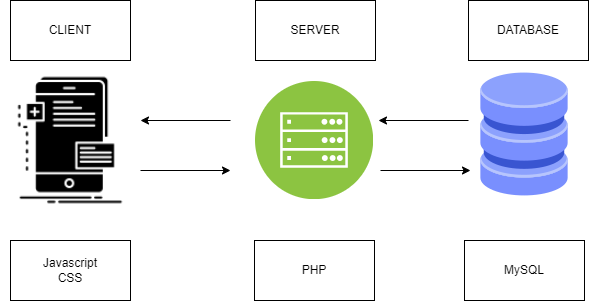

The diagram above was exported from draw.io. Its source (the exported page's mxGraphModel, read from the mxfile embedded in the PNG):
<mxGraphModel dx="2074" dy="1067" grid="1" gridSize="10" guides="1" tooltips="1" connect="1" arrows="1" fold="1" page="1" pageScale="1" pageWidth="827" pageHeight="1169" math="0" shadow="0">
  <root>
    <mxCell id="0" />
    <mxCell id="1" parent="0" />
    <mxCell id="AnpUIAk4x7_kTI5-jWBJ-21" value="" style="endArrow=classic;html=1;rounded=0;" edge="1" parent="1">
      <mxGeometry width="50" height="50" relative="1" as="geometry">
        <mxPoint x="568" y="380" as="sourcePoint" />
        <mxPoint x="478" y="380" as="targetPoint" />
      </mxGeometry>
    </mxCell>
    <mxCell id="AnpUIAk4x7_kTI5-jWBJ-1" value="" style="shape=image;html=1;verticalAlign=top;verticalLabelPosition=bottom;labelBackgroundColor=#ffffff;imageAspect=0;aspect=fixed;image=https://cdn2.iconfinder.com/data/icons/whcompare-isometric-web-hosting-servers/50/database-128.png" vertex="1" parent="1">
      <mxGeometry x="560" y="330" width="128" height="128" as="geometry" />
    </mxCell>
    <mxCell id="AnpUIAk4x7_kTI5-jWBJ-8" value="" style="aspect=fixed;perimeter=ellipsePerimeter;html=1;align=center;shadow=0;dashed=0;fontColor=#4277BB;labelBackgroundColor=#ffffff;fontSize=12;spacingTop=3;image;image=img/lib/ibm/infrastructure/mobile_backend.svg;" vertex="1" parent="1">
      <mxGeometry x="355" y="341" width="118" height="118" as="geometry" />
    </mxCell>
    <mxCell id="AnpUIAk4x7_kTI5-jWBJ-9" value="" style="shape=image;html=1;verticalAlign=top;verticalLabelPosition=bottom;labelBackgroundColor=#ffffff;imageAspect=0;aspect=fixed;image=https://cdn2.iconfinder.com/data/icons/competitive-strategy-and-corporate-training/512/177_frontend_interface_mobile_phone_developer_app_development-128.png" vertex="1" parent="1">
      <mxGeometry x="100" y="330" width="140" height="140" as="geometry" />
    </mxCell>
    <mxCell id="AnpUIAk4x7_kTI5-jWBJ-10" value="Javascript&lt;br&gt;CSS" style="rounded=0;whiteSpace=wrap;html=1;" vertex="1" parent="1">
      <mxGeometry x="110" y="500" width="120" height="60" as="geometry" />
    </mxCell>
    <mxCell id="AnpUIAk4x7_kTI5-jWBJ-11" value="PHP" style="rounded=0;whiteSpace=wrap;html=1;" vertex="1" parent="1">
      <mxGeometry x="354" y="500" width="120" height="60" as="geometry" />
    </mxCell>
    <mxCell id="AnpUIAk4x7_kTI5-jWBJ-12" value="MySQL" style="rounded=0;whiteSpace=wrap;html=1;" vertex="1" parent="1">
      <mxGeometry x="564" y="500" width="120" height="60" as="geometry" />
    </mxCell>
    <mxCell id="AnpUIAk4x7_kTI5-jWBJ-15" value="DATABASE" style="rounded=0;whiteSpace=wrap;html=1;" vertex="1" parent="1">
      <mxGeometry x="568" y="260" width="120" height="60" as="geometry" />
    </mxCell>
    <mxCell id="AnpUIAk4x7_kTI5-jWBJ-16" value="SERVER" style="rounded=0;whiteSpace=wrap;html=1;" vertex="1" parent="1">
      <mxGeometry x="355" y="260" width="120" height="60" as="geometry" />
    </mxCell>
    <mxCell id="AnpUIAk4x7_kTI5-jWBJ-17" value="CLIENT" style="rounded=0;whiteSpace=wrap;html=1;" vertex="1" parent="1">
      <mxGeometry x="110" y="260" width="120" height="60" as="geometry" />
    </mxCell>
    <mxCell id="AnpUIAk4x7_kTI5-jWBJ-19" value="" style="endArrow=classic;html=1;rounded=0;" edge="1" parent="1">
      <mxGeometry width="50" height="50" relative="1" as="geometry">
        <mxPoint x="240" y="430" as="sourcePoint" />
        <mxPoint x="330" y="430" as="targetPoint" />
      </mxGeometry>
    </mxCell>
    <mxCell id="AnpUIAk4x7_kTI5-jWBJ-20" value="" style="endArrow=classic;html=1;rounded=0;" edge="1" parent="1">
      <mxGeometry width="50" height="50" relative="1" as="geometry">
        <mxPoint x="480" y="430" as="sourcePoint" />
        <mxPoint x="570" y="430" as="targetPoint" />
      </mxGeometry>
    </mxCell>
    <mxCell id="AnpUIAk4x7_kTI5-jWBJ-22" value="" style="endArrow=classic;html=1;rounded=0;" edge="1" parent="1">
      <mxGeometry width="50" height="50" relative="1" as="geometry">
        <mxPoint x="330" y="380" as="sourcePoint" />
        <mxPoint x="240" y="380" as="targetPoint" />
      </mxGeometry>
    </mxCell>
  </root>
</mxGraphModel>